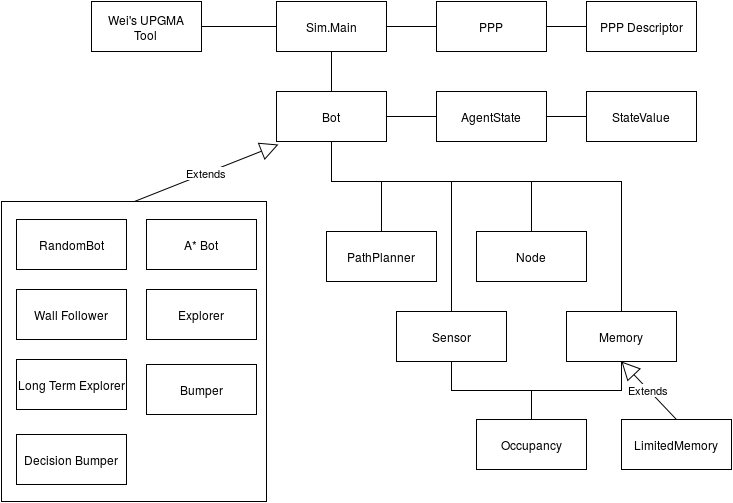

The diagram above was exported from draw.io. Its source (the exported page's mxGraphModel, read from the mxfile embedded in the PNG):
<mxGraphModel dx="1434" dy="738" grid="1" gridSize="10" guides="1" tooltips="1" connect="1" arrows="1" fold="1" page="1" pageScale="1" pageWidth="826" pageHeight="1169" background="#ffffff" math="0" shadow="0">
  <root>
    <mxCell id="0" />
    <mxCell id="1" parent="0" />
    <mxCell id="7a68c59f788a1b63-20" value="" style="html=1;" vertex="1" parent="1">
      <mxGeometry x="65" y="270" width="265" height="300" as="geometry" />
    </mxCell>
    <mxCell id="7a68c59f788a1b63-18" style="edgeStyle=orthogonalEdgeStyle;rounded=0;html=1;exitX=0.5;exitY=1;entryX=0.5;entryY=0;startArrow=none;startFill=0;endArrow=none;endFill=0;jettySize=auto;orthogonalLoop=1;strokeColor=#000000;" edge="1" parent="1" source="7a68c59f788a1b63-1" target="7a68c59f788a1b63-6">
      <mxGeometry relative="1" as="geometry" />
    </mxCell>
    <mxCell id="7a68c59f788a1b63-44" style="edgeStyle=orthogonalEdgeStyle;rounded=0;html=1;exitX=0;exitY=0.5;entryX=1;entryY=0.5;startArrow=none;startFill=0;endArrow=none;endFill=0;jettySize=auto;orthogonalLoop=1;strokeColor=#000000;" edge="1" parent="1" source="7a68c59f788a1b63-1" target="7a68c59f788a1b63-4">
      <mxGeometry relative="1" as="geometry" />
    </mxCell>
    <mxCell id="7a68c59f788a1b63-1" value="Sim.Main" style="html=1;" vertex="1" parent="1">
      <mxGeometry x="340" y="70" width="110" height="50" as="geometry" />
    </mxCell>
    <mxCell id="7a68c59f788a1b63-16" style="edgeStyle=orthogonalEdgeStyle;rounded=0;html=1;startArrow=none;startFill=0;endArrow=none;endFill=0;jettySize=auto;orthogonalLoop=1;strokeColor=#000000;" edge="1" parent="1" source="7a68c59f788a1b63-2" target="7a68c59f788a1b63-3">
      <mxGeometry relative="1" as="geometry">
        <Array as="points" />
      </mxGeometry>
    </mxCell>
    <mxCell id="7a68c59f788a1b63-45" style="edgeStyle=orthogonalEdgeStyle;rounded=0;html=1;exitX=0;exitY=0.5;entryX=1;entryY=0.5;startArrow=none;startFill=0;endArrow=none;endFill=0;jettySize=auto;orthogonalLoop=1;strokeColor=#000000;" edge="1" parent="1" source="7a68c59f788a1b63-2" target="7a68c59f788a1b63-1">
      <mxGeometry relative="1" as="geometry" />
    </mxCell>
    <mxCell id="7a68c59f788a1b63-2" value="PPP" style="html=1;" vertex="1" parent="1">
      <mxGeometry x="500" y="70" width="110" height="50" as="geometry" />
    </mxCell>
    <mxCell id="7a68c59f788a1b63-3" value="PPP Descriptor&lt;br&gt;" style="html=1;" vertex="1" parent="1">
      <mxGeometry x="650" y="70" width="110" height="50" as="geometry" />
    </mxCell>
    <mxCell id="7a68c59f788a1b63-4" value="Wei's UPGMA&lt;br&gt;Tool&lt;br&gt;" style="html=1;" vertex="1" parent="1">
      <mxGeometry x="155" y="70" width="110" height="50" as="geometry" />
    </mxCell>
    <mxCell id="7a68c59f788a1b63-30" style="edgeStyle=orthogonalEdgeStyle;rounded=0;html=1;exitX=0.5;exitY=1;entryX=0.5;entryY=0;startArrow=none;startFill=0;endArrow=none;endFill=0;jettySize=auto;orthogonalLoop=1;strokeColor=#000000;" edge="1" parent="1" source="7a68c59f788a1b63-6" target="7a68c59f788a1b63-22">
      <mxGeometry relative="1" as="geometry">
        <Array as="points">
          <mxPoint x="395" y="250" />
          <mxPoint x="445" y="250" />
        </Array>
      </mxGeometry>
    </mxCell>
    <mxCell id="7a68c59f788a1b63-51" style="edgeStyle=orthogonalEdgeStyle;rounded=0;html=1;exitX=1;exitY=0.5;entryX=0;entryY=0.5;startArrow=none;startFill=0;endArrow=none;endFill=0;jettySize=auto;orthogonalLoop=1;strokeColor=#000000;" edge="1" parent="1" source="7a68c59f788a1b63-6" target="7a68c59f788a1b63-47">
      <mxGeometry relative="1" as="geometry" />
    </mxCell>
    <mxCell id="7a68c59f788a1b63-6" value="Bot" style="html=1;" vertex="1" parent="1">
      <mxGeometry x="340" y="160" width="110" height="50" as="geometry" />
    </mxCell>
    <mxCell id="7a68c59f788a1b63-7" value="RandomBot" style="html=1;" vertex="1" parent="1">
      <mxGeometry x="80" y="288" width="110" height="50" as="geometry" />
    </mxCell>
    <mxCell id="7a68c59f788a1b63-8" value="A* Bot&lt;br&gt;" style="html=1;" vertex="1" parent="1">
      <mxGeometry x="210" y="288" width="110" height="50" as="geometry" />
    </mxCell>
    <mxCell id="7a68c59f788a1b63-9" value="Wall Follower&lt;br&gt;" style="html=1;" vertex="1" parent="1">
      <mxGeometry x="80" y="358" width="110" height="50" as="geometry" />
    </mxCell>
    <mxCell id="7a68c59f788a1b63-10" value="Explorer" style="html=1;" vertex="1" parent="1">
      <mxGeometry x="210" y="358" width="110" height="50" as="geometry" />
    </mxCell>
    <mxCell id="7a68c59f788a1b63-11" value="Long Term Explorer&lt;br&gt;" style="html=1;" vertex="1" parent="1">
      <mxGeometry x="80" y="428" width="110" height="50" as="geometry" />
    </mxCell>
    <mxCell id="7a68c59f788a1b63-12" value="Bumper" style="html=1;" vertex="1" parent="1">
      <mxGeometry x="210" y="433" width="110" height="50" as="geometry" />
    </mxCell>
    <mxCell id="7a68c59f788a1b63-13" value="Decision Bumper&lt;br&gt;" style="html=1;" vertex="1" parent="1">
      <mxGeometry x="80" y="503" width="110" height="50" as="geometry" />
    </mxCell>
    <mxCell id="7a68c59f788a1b63-22" value="PathPlanner&lt;br&gt;" style="html=1;" vertex="1" parent="1">
      <mxGeometry x="390" y="300" width="110" height="50" as="geometry" />
    </mxCell>
    <mxCell id="7a68c59f788a1b63-32" style="edgeStyle=orthogonalEdgeStyle;rounded=0;html=1;exitX=0.5;exitY=0;startArrow=none;startFill=0;endArrow=none;endFill=0;jettySize=auto;orthogonalLoop=1;strokeColor=#000000;" edge="1" parent="1" source="7a68c59f788a1b63-23">
      <mxGeometry relative="1" as="geometry">
        <mxPoint x="515" y="250" as="targetPoint" />
      </mxGeometry>
    </mxCell>
    <mxCell id="7a68c59f788a1b63-43" style="edgeStyle=orthogonalEdgeStyle;rounded=0;html=1;exitX=0.5;exitY=1;startArrow=none;startFill=0;endArrow=none;endFill=0;jettySize=auto;orthogonalLoop=1;strokeColor=#000000;entryX=0.5;entryY=0;" edge="1" parent="1" source="7a68c59f788a1b63-23" target="7a68c59f788a1b63-28">
      <mxGeometry relative="1" as="geometry">
        <mxPoint x="515" y="480" as="targetPoint" />
        <Array as="points">
          <mxPoint x="515" y="459" />
          <mxPoint x="595" y="459" />
        </Array>
      </mxGeometry>
    </mxCell>
    <mxCell id="7a68c59f788a1b63-23" value="Sensor" style="html=1;" vertex="1" parent="1">
      <mxGeometry x="460" y="380" width="110" height="50" as="geometry" />
    </mxCell>
    <mxCell id="7a68c59f788a1b63-31" style="edgeStyle=orthogonalEdgeStyle;rounded=0;html=1;exitX=0.5;exitY=0;entryX=0.5;entryY=1;startArrow=none;startFill=0;endArrow=none;endFill=0;jettySize=auto;orthogonalLoop=1;strokeColor=#000000;" edge="1" parent="1" source="7a68c59f788a1b63-25" target="7a68c59f788a1b63-6">
      <mxGeometry relative="1" as="geometry">
        <Array as="points">
          <mxPoint x="595" y="250" />
          <mxPoint x="395" y="250" />
        </Array>
      </mxGeometry>
    </mxCell>
    <mxCell id="7a68c59f788a1b63-25" value="Node" style="html=1;" vertex="1" parent="1">
      <mxGeometry x="540" y="300" width="110" height="50" as="geometry" />
    </mxCell>
    <mxCell id="7a68c59f788a1b63-42" style="edgeStyle=orthogonalEdgeStyle;rounded=0;html=1;exitX=0.5;exitY=1;entryX=0.5;entryY=0;startArrow=none;startFill=0;endArrow=none;endFill=0;jettySize=auto;orthogonalLoop=1;strokeColor=#000000;" edge="1" parent="1" source="7a68c59f788a1b63-26" target="7a68c59f788a1b63-28">
      <mxGeometry relative="1" as="geometry" />
    </mxCell>
    <mxCell id="7a68c59f788a1b63-46" style="edgeStyle=orthogonalEdgeStyle;rounded=0;html=1;exitX=0.5;exitY=0;entryX=0.5;entryY=1;startArrow=none;startFill=0;endArrow=none;endFill=0;jettySize=auto;orthogonalLoop=1;strokeColor=#000000;" edge="1" parent="1" source="7a68c59f788a1b63-26" target="7a68c59f788a1b63-6">
      <mxGeometry relative="1" as="geometry">
        <Array as="points">
          <mxPoint x="685" y="250" />
          <mxPoint x="395" y="250" />
        </Array>
      </mxGeometry>
    </mxCell>
    <mxCell id="7a68c59f788a1b63-26" value="Memory" style="html=1;" vertex="1" parent="1">
      <mxGeometry x="630" y="380" width="110" height="50" as="geometry" />
    </mxCell>
    <mxCell id="7a68c59f788a1b63-27" value="LimitedMemory&lt;br&gt;" style="html=1;" vertex="1" parent="1">
      <mxGeometry x="685" y="488" width="110" height="50" as="geometry" />
    </mxCell>
    <mxCell id="7a68c59f788a1b63-28" value="Occupancy" style="html=1;" vertex="1" parent="1">
      <mxGeometry x="540" y="488" width="110" height="50" as="geometry" />
    </mxCell>
    <mxCell id="7a68c59f788a1b63-40" value="Extends" style="endArrow=block;endSize=16;endFill=0;html=1;strokeColor=#000000;exitX=0.5;exitY=0;entryX=0.018;entryY=1.06;entryPerimeter=0;" edge="1" parent="1" source="7a68c59f788a1b63-20" target="7a68c59f788a1b63-6">
      <mxGeometry width="160" relative="1" as="geometry">
        <mxPoint x="170" y="230" as="sourcePoint" />
        <mxPoint x="330" y="230" as="targetPoint" />
      </mxGeometry>
    </mxCell>
    <mxCell id="7a68c59f788a1b63-41" value="Extends" style="endArrow=block;endSize=16;endFill=0;html=1;strokeColor=#000000;exitX=0.5;exitY=0;entryX=0.5;entryY=1;" edge="1" parent="1" source="7a68c59f788a1b63-27" target="7a68c59f788a1b63-26">
      <mxGeometry width="160" relative="1" as="geometry">
        <mxPoint x="470" y="590" as="sourcePoint" />
        <mxPoint x="630" y="590" as="targetPoint" />
      </mxGeometry>
    </mxCell>
    <mxCell id="7a68c59f788a1b63-52" style="edgeStyle=orthogonalEdgeStyle;rounded=0;html=1;exitX=1;exitY=0.5;entryX=0;entryY=0.5;startArrow=none;startFill=0;endArrow=none;endFill=0;jettySize=auto;orthogonalLoop=1;strokeColor=#000000;" edge="1" parent="1" source="7a68c59f788a1b63-47" target="7a68c59f788a1b63-50">
      <mxGeometry relative="1" as="geometry" />
    </mxCell>
    <mxCell id="7a68c59f788a1b63-47" value="AgentState" style="html=1;" vertex="1" parent="1">
      <mxGeometry x="500" y="160" width="110" height="50" as="geometry" />
    </mxCell>
    <mxCell id="7a68c59f788a1b63-50" value="StateValue" style="html=1;" vertex="1" parent="1">
      <mxGeometry x="650" y="160" width="110" height="50" as="geometry" />
    </mxCell>
  </root>
</mxGraphModel>